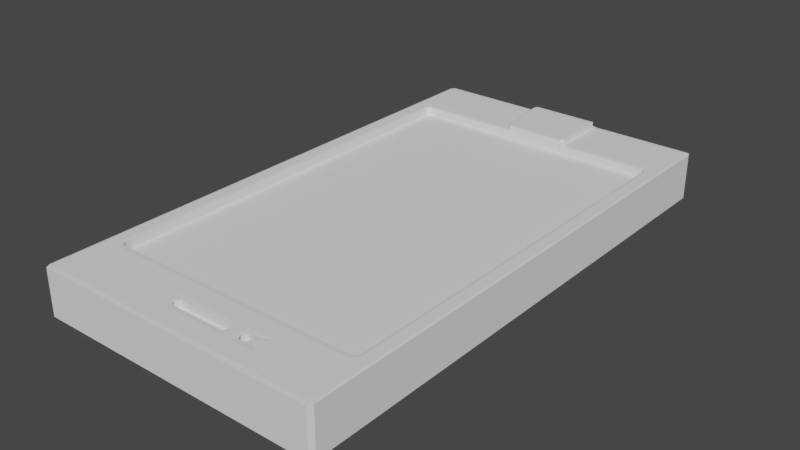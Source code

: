 # Source: phone.blend  (saved by Blender 2.81.16; exported with 4.5.12 LTS)
import bpy
from mathutils import Matrix  # noqa: F401  (used for matrix-valued properties, if any)

bpy.ops.wm.read_factory_settings(use_empty=True)
scene = bpy.context.scene
scene.name = 'Scene'

# ---- world
world_world = bpy.data.worlds.new('World'); scene.world = world_world
world_world.use_nodes = True; world_world.node_tree.nodes.clear()
_N = world_world.node_tree.nodes; _L = world_world.node_tree.links
n0 = _N.new('ShaderNodeOutputWorld'); n0.name = 'World Output'; n0.location = (300, 300)
n1 = _N.new('ShaderNodeBackground'); n1.name = 'Background'; n1.location = (10, 300)
n1.inputs[0].default_value = (0.05088, 0.05088, 0.05088, 1.0)
_L.new(n1.outputs[0], n0.inputs[0])
n0.is_active_output = True
world_world.color = (0.05088, 0.05088, 0.05088)
world_world.use_sun_shadow = False
world_world.sun_shadow_jitter_overblur = 0.0

# ---- meshes
me_cube_023 = bpy.data.meshes.new('Cube.023')
me_cube_023.from_pydata([(-1.0, -1.0, -1.0), (-0.8304, -0.8643, 1.0), (-1.0, 1.0, -1.0), (-0.8959, 0.7638, 1.0), (1.0, -1.0, -1.0), (0.8304, -0.8643, 1.0), (1.0, 1.0, -1.0), (0.8959, 0.7638, 1.0), (-0.8459, -0.8995, 1.0), (-1.0, 1.0, 1.0), (1.0, 1.0, 1.0), (0.8459, -0.8995, 1.0), (-0.8959, -0.7638, 0.5972), (-0.8959, 0.7638, 0.5972), (0.8959, 0.7638, 0.5972), (0.8959, -0.7638, 0.5972), (1.0, -1.0, 1.0), (-1.0, -1.0, 1.0), (0.8959, -0.7638, 1.0), (-0.8959, -0.7638, 1.0), (0.0, 1.0, -1.0), (0.259, 1.0, 1.0), (0.0, -1.0, -1.0), (0.0, -1.0, 1.0), (0.259, 0.7638, 1.0), (0.0, -0.7638, 1.0), (0.0, 0.7638, 0.5972), (0.0, -0.7638, 0.5972), (0.2474, -0.8995, 1.0), (0.2474, -0.8643, 1.0), (-0.5, 1.0, -1.0), (-0.5, -1.0, 1.0), (-0.448, -0.7638, 1.0), (-0.448, -0.7638, 0.5972), (-0.1756, -0.8995, 1.0), (-0.1678, -0.8643, 1.0), (-0.241, 1.0, 1.0), (-0.5, -1.0, -1.0), (-0.189, 0.7638, 1.0), (-0.448, 0.7638, 0.5972), (0.5, 1.0, 1.0), (0.5, -1.0, -1.0), (0.448, 0.7638, 1.0), (0.448, 0.7638, 0.5972), (0.5, 1.0, -1.0), (0.5, -1.0, 1.0), (0.448, -0.7638, 1.0), (0.448, -0.7638, 0.5972), (0.3294, -0.8995, 1.0), (0.3266, -0.8643, 1.0), (0.75, 1.0, 1.0), (0.75, -1.0, -1.0), (0.672, 0.7638, 1.0), (0.672, 0.7638, 0.5972), (0.75, 1.0, -1.0), (0.75, -1.0, 1.0), (0.672, -0.7638, 1.0), (0.672, -0.7638, 0.5972), (0.4081, -0.8995, 1.0), (0.4038, -0.8643, 1.0), (0.2474, -0.8643, 0.6608), (0.2474, -0.8995, 0.6608), (-0.1756, -0.8995, 0.6608), (-0.1678, -0.8643, 0.6608), (0.4081, -0.8995, 0.6608), (0.3294, -0.8995, 0.6608), (0.4038, -0.8643, 0.6608), (0.3266, -0.8643, 0.6608), (-0.241, 1.0, 1.207), (0.259, 1.0, 1.207), (-0.189, 0.7638, 1.207), (0.259, 0.7638, 1.207)], [], [(0, 17, 9, 2), (54, 50, 10, 6), (6, 10, 16, 4), (37, 31, 17, 0), (54, 6, 4, 51), (18, 7, 14, 15), (19, 3, 9, 17), (52, 7, 10, 50), (7, 18, 16, 10), (35, 1, 8, 34), (39, 13, 12, 33), (3, 19, 12, 13), (56, 18, 15, 57), (38, 3, 13, 39), (34, 8, 17, 31), (59, 5, 18, 56), (8, 1, 19, 17), (5, 11, 16, 18), (35, 29, 25, 32), (48, 28, 23, 45), (42, 24, 26, 43), (32, 25, 27, 33), (43, 26, 27, 47), (49, 29, 28, 48), (24, 21, 69, 71), (30, 20, 22, 37), (41, 45, 23, 22), (30, 36, 21, 20), (2, 9, 36, 30), (2, 30, 37, 0), (3, 38, 36, 9), (19, 32, 33, 12), (1, 35, 32, 19), (28, 34, 31, 23), (24, 38, 39, 26), (26, 39, 33, 27), (28, 29, 60, 61), (22, 23, 31, 37), (51, 55, 45, 41), (48, 58, 64, 65), (53, 43, 47, 57), (52, 42, 43, 53), (58, 48, 45, 55), (29, 49, 46, 25), (25, 46, 47, 27), (24, 42, 40, 21), (20, 44, 41, 22), (20, 21, 40, 44), (11, 58, 55, 16), (7, 52, 53, 14), (14, 53, 57, 15), (5, 59, 58, 11), (4, 16, 55, 51), (49, 59, 56, 46), (46, 56, 57, 47), (42, 52, 50, 40), (44, 54, 51, 41), (44, 40, 50, 54), (60, 63, 62, 61), (66, 67, 65, 64), (34, 28, 61, 62), (58, 59, 66, 64), (49, 48, 65, 67), (59, 49, 67, 66), (35, 34, 62, 63), (29, 35, 63, 60), (70, 71, 69, 68), (21, 36, 68, 69), (36, 38, 70, 68), (38, 24, 71, 70)])
_uv = me_cube_023.uv_layers.new(name='UVMap')
_uv.uv.foreach_set('vector', [0.375, 0.0, 0.625, 0.0, 0.625, 0.25, 0.375, 0.25, 0.375, 0.4688, 0.625, 0.4688, 0.625, 0.5, 0.375, 0.5, 0.375, 0.5, 0.625, 0.5, 0.625, 0.75, 0.375, 0.75, 0.375, 0.9375, 0.625, 0.9375, 0.625, 1.0, 0.375, 1.0, 0.3438, 0.5, 0.375, 0.5, 0.375, 0.75, 0.3438, 0.75, 0.638, 0.737, 0.638, 0.513, 0.638, 0.513, 0.638, 0.737, 0.862, 0.737, 0.862, 0.513, 0.875, 0.5, 0.875, 0.75, 0.666, 0.513, 0.638, 0.513, 0.625, 0.5, 0.6562, 0.5, 0.638, 0.513, 0.638, 0.737, 0.625, 0.75, 0.625, 0.5, 0.8019, 0.7425, 0.8538, 0.7425, 0.8557, 0.7445, 0.8029, 0.7445, 0.806, 0.513, 0.862, 0.513, 0.862, 0.737, 0.806, 0.737, 0.862, 0.513, 0.862, 0.737, 0.862, 0.737, 0.862, 0.513, 0.666, 0.737, 0.638, 0.737, 0.638, 0.737, 0.666, 0.737, 0.806, 0.513, 0.862, 0.513, 0.862, 0.513, 0.806, 0.513, 0.8029, 0.7445, 0.8557, 0.7445, 0.875, 0.75, 0.8125, 0.75, 0.6722, 0.7425, 0.6462, 0.7425, 0.638, 0.737, 0.666, 0.737, 0.8557, 0.7445, 0.8538, 0.7425, 0.862, 0.737, 0.875, 0.75, 0.6462, 0.7425, 0.6443, 0.7445, 0.625, 0.75, 0.638, 0.737, 0.8019, 0.7425, 0.75, 0.7425, 0.75, 0.737, 0.806, 0.737, 0.6971, 0.7445, 0.75, 0.7445, 0.75, 0.75, 0.6875, 0.75, 0.694, 0.513, 0.75, 0.513, 0.75, 0.513, 0.694, 0.513, 0.806, 0.737, 0.75, 0.737, 0.75, 0.737, 0.806, 0.737, 0.694, 0.513, 0.75, 0.513, 0.75, 0.737, 0.694, 0.737, 0.6981, 0.7425, 0.75, 0.7425, 0.75, 0.7445, 0.6971, 0.7445, 0.75, 0.513, 0.75, 0.5, 0.75, 0.5, 0.75, 0.513, 0.1875, 0.5, 0.25, 0.5, 0.25, 0.75, 0.1875, 0.75, 0.375, 0.8125, 0.625, 0.8125, 0.625, 0.875, 0.375, 0.875, 0.375, 0.3125, 0.625, 0.3125, 0.625, 0.375, 0.375, 0.375, 0.375, 0.25, 0.625, 0.25, 0.625, 0.3125, 0.375, 0.3125, 0.125, 0.5, 0.1875, 0.5, 0.1875, 0.75, 0.125, 0.75, 0.862, 0.513, 0.806, 0.513, 0.8125, 0.5, 0.875, 0.5, 0.862, 0.737, 0.806, 0.737, 0.806, 0.737, 0.862, 0.737, 0.8538, 0.7425, 0.8019, 0.7425, 0.806, 0.737, 0.862, 0.737, 0.75, 0.7445, 0.8029, 0.7445, 0.8125, 0.75, 0.75, 0.75, 0.75, 0.513, 0.806, 0.513, 0.806, 0.513, 0.75, 0.513, 0.75, 0.513, 0.806, 0.513, 0.806, 0.737, 0.75, 0.737, 0.75, 0.7445, 0.75, 0.7425, 0.75, 0.7425, 0.75, 0.7445, 0.375, 0.875, 0.625, 0.875, 0.625, 0.9375, 0.375, 0.9375, 0.375, 0.7812, 0.625, 0.7812, 0.625, 0.8125, 0.375, 0.8125, 0.6971, 0.7445, 0.6707, 0.7445, 0.6707, 0.7445, 0.6971, 0.7445, 0.666, 0.513, 0.694, 0.513, 0.694, 0.737, 0.666, 0.737, 0.666, 0.513, 0.694, 0.513, 0.694, 0.513, 0.666, 0.513, 0.6707, 0.7445, 0.6971, 0.7445, 0.6875, 0.75, 0.6562, 0.75, 0.75, 0.7425, 0.6981, 0.7425, 0.694, 0.737, 0.75, 0.737, 0.75, 0.737, 0.694, 0.737, 0.694, 0.737, 0.75, 0.737, 0.75, 0.513, 0.694, 0.513, 0.6875, 0.5, 0.75, 0.5, 0.25, 0.5, 0.3125, 0.5, 0.3125, 0.75, 0.25, 0.75, 0.375, 0.375, 0.625, 0.375, 0.625, 0.4375, 0.375, 0.4375, 0.6443, 0.7445, 0.6707, 0.7445, 0.6562, 0.75, 0.625, 0.75, 0.638, 0.513, 0.666, 0.513, 0.666, 0.513, 0.638, 0.513, 0.638, 0.513, 0.666, 0.513, 0.666, 0.737, 0.638, 0.737, 0.6462, 0.7425, 0.6722, 0.7425, 0.6707, 0.7445, 0.6443, 0.7445, 0.375, 0.75, 0.625, 0.75, 0.625, 0.7812, 0.375, 0.7812, 0.6981, 0.7425, 0.6722, 0.7425, 0.666, 0.737, 0.694, 0.737, 0.694, 0.737, 0.666, 0.737, 0.666, 0.737, 0.694, 0.737, 0.694, 0.513, 0.666, 0.513, 0.6562, 0.5, 0.6875, 0.5, 0.3125, 0.5, 0.3438, 0.5, 0.3438, 0.75, 0.3125, 0.75, 0.375, 0.4375, 0.625, 0.4375, 0.625, 0.4688, 0.375, 0.4688, 0.75, 0.7425, 0.8019, 0.7425, 0.8029, 0.7445, 0.75, 0.7445, 0.6722, 0.7425, 0.6981, 0.7425, 0.6971, 0.7445, 0.6707, 0.7445, 0.8029, 0.7445, 0.75, 0.7445, 0.75, 0.7445, 0.8029, 0.7445, 0.6707, 0.7445, 0.6722, 0.7425, 0.6722, 0.7425, 0.6707, 0.7445, 0.6981, 0.7425, 0.6971, 0.7445, 0.6971, 0.7445, 0.6981, 0.7425, 0.6722, 0.7425, 0.6981, 0.7425, 0.6981, 0.7425, 0.6722, 0.7425, 0.8019, 0.7425, 0.8029, 0.7445, 0.8029, 0.7445, 0.8019, 0.7425, 0.75, 0.7425, 0.8019, 0.7425, 0.8019, 0.7425, 0.75, 0.7425, 0.806, 0.513, 0.75, 0.513, 0.75, 0.5, 0.8125, 0.5, 0.625, 0.375, 0.625, 0.3125, 0.625, 0.3125, 0.625, 0.375, 0.8125, 0.5, 0.806, 0.513, 0.806, 0.513, 0.8125, 0.5, 0.806, 0.513, 0.75, 0.513, 0.75, 0.513, 0.806, 0.513])
me_cube_023.use_remesh_fix_poles = True
me_cube_023.use_remesh_preserve_attributes = False
me_cube_023.use_mirror_vertex_groups = False
me_cube_023.update()

# ---- objects
ob_phone = bpy.data.objects.new('phone', me_cube_023)

# ---- transforms, parenting, visibility, modifiers, constraints
ob_phone.location = (13.77, -10.65, 9.054)
ob_phone.scale = (0.2862, 0.5253, 0.04584)
ob_phone.lineart.crease_threshold = 0.0
_m = ob_phone.modifiers.new('Bevel', 'BEVEL')
_m.width = 0.19
_m.width_pct = 0.19
_m.limit_method = 'NONE'

# ---- collection membership
scene.collection.objects.link(ob_phone)

# ---- scene / render settings (as saved in the file)
scene.frame_start = 1; scene.frame_end = 250; scene.frame_set(1)
scene.render.engine = 'BLENDER_EEVEE_NEXT'
scene.cycles.use_denoising = False
scene.cycles.samples = 128
scene.cycles.sampling_pattern = 'TABULATED_SOBOL'
scene.cycles.use_adaptive_sampling = False
scene.cycles.use_light_tree = False
scene.view_settings.view_transform = 'Filmic'
bpy.context.view_layer.update()

# ---- added for rendering (the .blend has no active camera and no usable light): camera, sun
cam_auto = bpy.data.cameras.new('AutoCamera')
cam_auto.lens = 50.0
cam_auto.sensor_width = 36.0
cam_auto.clip_end = 1000.0
ob_auto_camera = bpy.data.objects.new('AutoCamera', cam_auto)
scene.collection.objects.link(ob_auto_camera)
ob_auto_camera.location = (14.8802, -11.9835, 9.9475)
ob_auto_camera.rotation_euler = (1.09748, -7.21219e-08, 0.694738)
scene.camera = ob_auto_camera
light_auto_sun = bpy.data.lights.new('AutoSun', 'SUN')
light_auto_sun.energy = 3.0
light_auto_sun.angle = 0.0523599
ob_auto_sun = bpy.data.objects.new('AutoSun', light_auto_sun)
scene.collection.objects.link(ob_auto_sun)
ob_auto_sun.rotation_euler = (0.872665, 0.174533, 0.523599)
bpy.context.view_layer.update()
